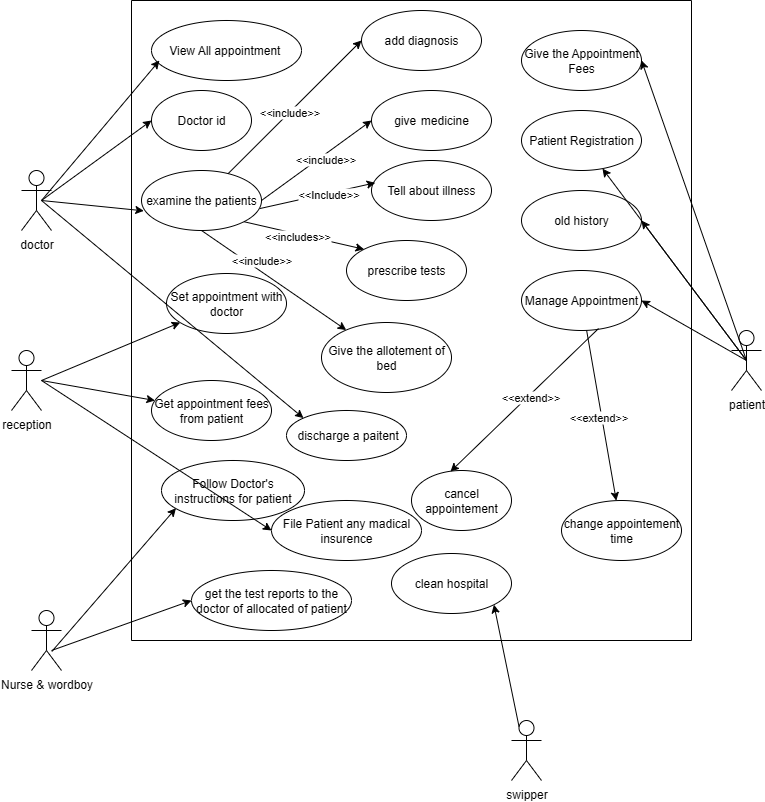

The diagram above was exported from draw.io. Its source (the exported page's mxGraphModel, read from the mxfile embedded in the PNG):
<mxGraphModel dx="1386" dy="747" grid="1" gridSize="10" guides="1" tooltips="1" connect="1" arrows="1" fold="1" page="1" pageScale="1" pageWidth="413" pageHeight="583" math="0" shadow="0">
  <root>
    <mxCell id="0" />
    <mxCell id="1" parent="0" />
    <mxCell id="e9ZIUmA0QPPLWiRbC45p-1" value="Nurse &amp;amp; wordboy" style="shape=umlActor;verticalLabelPosition=bottom;verticalAlign=top;html=1;" vertex="1" parent="1">
      <mxGeometry x="280" y="920" width="30" height="60" as="geometry" />
    </mxCell>
    <mxCell id="e9ZIUmA0QPPLWiRbC45p-2" value="patient" style="shape=umlActor;verticalLabelPosition=bottom;verticalAlign=top;html=1;" vertex="1" parent="1">
      <mxGeometry x="980" y="640" width="30" height="60" as="geometry" />
    </mxCell>
    <mxCell id="e9ZIUmA0QPPLWiRbC45p-3" value="doctor" style="shape=umlActor;verticalLabelPosition=bottom;verticalAlign=top;html=1;" vertex="1" parent="1">
      <mxGeometry x="270" y="480" width="30" height="60" as="geometry" />
    </mxCell>
    <mxCell id="e9ZIUmA0QPPLWiRbC45p-4" value="" style="swimlane;startSize=0;" vertex="1" parent="1">
      <mxGeometry x="380" y="310" width="560" height="640" as="geometry" />
    </mxCell>
    <mxCell id="e9ZIUmA0QPPLWiRbC45p-5" value="View All appointment&amp;nbsp;" style="ellipse;whiteSpace=wrap;html=1;" vertex="1" parent="e9ZIUmA0QPPLWiRbC45p-4">
      <mxGeometry x="20" y="20" width="150" height="60" as="geometry" />
    </mxCell>
    <mxCell id="e9ZIUmA0QPPLWiRbC45p-6" value="examine the patients" style="ellipse;whiteSpace=wrap;html=1;" vertex="1" parent="e9ZIUmA0QPPLWiRbC45p-4">
      <mxGeometry x="10" y="170" width="120" height="60" as="geometry" />
    </mxCell>
    <mxCell id="e9ZIUmA0QPPLWiRbC45p-7" value="Set appointment with doctor" style="ellipse;whiteSpace=wrap;html=1;" vertex="1" parent="e9ZIUmA0QPPLWiRbC45p-4">
      <mxGeometry x="35" y="273" width="120" height="60" as="geometry" />
    </mxCell>
    <mxCell id="e9ZIUmA0QPPLWiRbC45p-8" value="Get appointment fees&lt;div&gt;from patient&lt;/div&gt;" style="ellipse;whiteSpace=wrap;html=1;" vertex="1" parent="e9ZIUmA0QPPLWiRbC45p-4">
      <mxGeometry x="20" y="380" width="120" height="60" as="geometry" />
    </mxCell>
    <mxCell id="e9ZIUmA0QPPLWiRbC45p-9" value="Follow Doctor's instructions for patient" style="ellipse;whiteSpace=wrap;html=1;" vertex="1" parent="e9ZIUmA0QPPLWiRbC45p-4">
      <mxGeometry x="30" y="460" width="143" height="60" as="geometry" />
    </mxCell>
    <mxCell id="e9ZIUmA0QPPLWiRbC45p-10" value="get the test reports to the doctor of allocated of patient" style="ellipse;whiteSpace=wrap;html=1;" vertex="1" parent="e9ZIUmA0QPPLWiRbC45p-4">
      <mxGeometry x="60" y="570" width="160" height="60" as="geometry" />
    </mxCell>
    <mxCell id="e9ZIUmA0QPPLWiRbC45p-11" value="Give the Appointment Fees" style="ellipse;whiteSpace=wrap;html=1;" vertex="1" parent="e9ZIUmA0QPPLWiRbC45p-4">
      <mxGeometry x="390" y="30" width="120" height="60" as="geometry" />
    </mxCell>
    <mxCell id="e9ZIUmA0QPPLWiRbC45p-12" value="Patient Registration" style="ellipse;whiteSpace=wrap;html=1;" vertex="1" parent="e9ZIUmA0QPPLWiRbC45p-4">
      <mxGeometry x="390" y="110" width="120" height="60" as="geometry" />
    </mxCell>
    <mxCell id="e9ZIUmA0QPPLWiRbC45p-13" value="prescribe tests" style="ellipse;whiteSpace=wrap;html=1;" vertex="1" parent="e9ZIUmA0QPPLWiRbC45p-4">
      <mxGeometry x="215" y="240" width="120" height="60" as="geometry" />
    </mxCell>
    <mxCell id="e9ZIUmA0QPPLWiRbC45p-14" value="Tell about illness" style="ellipse;whiteSpace=wrap;html=1;" vertex="1" parent="e9ZIUmA0QPPLWiRbC45p-4">
      <mxGeometry x="240" y="160" width="120" height="60" as="geometry" />
    </mxCell>
    <mxCell id="e9ZIUmA0QPPLWiRbC45p-15" value="Give the allotement of bed" style="ellipse;whiteSpace=wrap;html=1;" vertex="1" parent="e9ZIUmA0QPPLWiRbC45p-4">
      <mxGeometry x="190" y="322" width="130" height="70" as="geometry" />
    </mxCell>
    <mxCell id="e9ZIUmA0QPPLWiRbC45p-16" value="clean hospital" style="ellipse;whiteSpace=wrap;html=1;" vertex="1" parent="e9ZIUmA0QPPLWiRbC45p-4">
      <mxGeometry x="260" y="553" width="120" height="60" as="geometry" />
    </mxCell>
    <mxCell id="e9ZIUmA0QPPLWiRbC45p-17" value="cancel appointement" style="ellipse;whiteSpace=wrap;html=1;" vertex="1" parent="e9ZIUmA0QPPLWiRbC45p-4">
      <mxGeometry x="280" y="470" width="100" height="60" as="geometry" />
    </mxCell>
    <mxCell id="e9ZIUmA0QPPLWiRbC45p-18" value="give&lt;span style=&quot;white-space: pre;&quot;&gt;&#09;&lt;/span&gt;medicine" style="ellipse;whiteSpace=wrap;html=1;" vertex="1" parent="e9ZIUmA0QPPLWiRbC45p-4">
      <mxGeometry x="240" y="90" width="120" height="60" as="geometry" />
    </mxCell>
    <mxCell id="e9ZIUmA0QPPLWiRbC45p-19" value="" style="endArrow=classic;html=1;rounded=0;entryX=0;entryY=0.5;entryDx=0;entryDy=0;exitX=1;exitY=0.5;exitDx=0;exitDy=0;" edge="1" parent="e9ZIUmA0QPPLWiRbC45p-4" source="e9ZIUmA0QPPLWiRbC45p-6" target="e9ZIUmA0QPPLWiRbC45p-18">
      <mxGeometry width="50" height="50" relative="1" as="geometry">
        <mxPoint x="130" y="190" as="sourcePoint" />
        <mxPoint x="180" y="140" as="targetPoint" />
      </mxGeometry>
    </mxCell>
    <mxCell id="e9ZIUmA0QPPLWiRbC45p-20" value="&amp;lt;&amp;lt;include&amp;gt;&amp;gt;" style="edgeLabel;html=1;align=center;verticalAlign=middle;resizable=0;points=[];" vertex="1" connectable="0" parent="e9ZIUmA0QPPLWiRbC45p-19">
      <mxGeometry x="0.1167" y="-3" relative="1" as="geometry">
        <mxPoint as="offset" />
      </mxGeometry>
    </mxCell>
    <mxCell id="e9ZIUmA0QPPLWiRbC45p-21" value="" style="endArrow=classic;html=1;rounded=0;entryX=0.031;entryY=0.372;entryDx=0;entryDy=0;entryPerimeter=0;exitX=0.987;exitY=0.634;exitDx=0;exitDy=0;exitPerimeter=0;" edge="1" parent="e9ZIUmA0QPPLWiRbC45p-4" source="e9ZIUmA0QPPLWiRbC45p-6" target="e9ZIUmA0QPPLWiRbC45p-14">
      <mxGeometry width="50" height="50" relative="1" as="geometry">
        <mxPoint x="130" y="210" as="sourcePoint" />
        <mxPoint x="370" y="210" as="targetPoint" />
      </mxGeometry>
    </mxCell>
    <mxCell id="e9ZIUmA0QPPLWiRbC45p-22" value="&amp;lt;&amp;lt;Include&amp;gt;&amp;gt;" style="edgeLabel;html=1;align=center;verticalAlign=middle;resizable=0;points=[];" vertex="1" connectable="0" parent="e9ZIUmA0QPPLWiRbC45p-21">
      <mxGeometry x="0.1859" relative="1" as="geometry">
        <mxPoint as="offset" />
      </mxGeometry>
    </mxCell>
    <mxCell id="e9ZIUmA0QPPLWiRbC45p-23" value="add diagnosis" style="ellipse;whiteSpace=wrap;html=1;" vertex="1" parent="e9ZIUmA0QPPLWiRbC45p-4">
      <mxGeometry x="230" y="10" width="120" height="60" as="geometry" />
    </mxCell>
    <mxCell id="e9ZIUmA0QPPLWiRbC45p-24" value="" style="endArrow=classic;html=1;rounded=0;entryX=0;entryY=0.5;entryDx=0;entryDy=0;" edge="1" parent="e9ZIUmA0QPPLWiRbC45p-4" source="e9ZIUmA0QPPLWiRbC45p-6" target="e9ZIUmA0QPPLWiRbC45p-23">
      <mxGeometry width="50" height="50" relative="1" as="geometry">
        <mxPoint x="210" y="90" as="sourcePoint" />
        <mxPoint x="260" y="40" as="targetPoint" />
      </mxGeometry>
    </mxCell>
    <mxCell id="e9ZIUmA0QPPLWiRbC45p-25" value="&amp;lt;&amp;lt;include&amp;gt;&amp;gt;" style="edgeLabel;html=1;align=center;verticalAlign=middle;resizable=0;points=[];" vertex="1" connectable="0" parent="e9ZIUmA0QPPLWiRbC45p-24">
      <mxGeometry x="-0.0825" y="1" relative="1" as="geometry">
        <mxPoint as="offset" />
      </mxGeometry>
    </mxCell>
    <mxCell id="e9ZIUmA0QPPLWiRbC45p-26" value="" style="endArrow=classic;html=1;rounded=0;exitX=1;exitY=1;exitDx=0;exitDy=0;entryX=0;entryY=0;entryDx=0;entryDy=0;" edge="1" parent="e9ZIUmA0QPPLWiRbC45p-4" source="e9ZIUmA0QPPLWiRbC45p-6" target="e9ZIUmA0QPPLWiRbC45p-13">
      <mxGeometry width="50" height="50" relative="1" as="geometry">
        <mxPoint x="150" y="240" as="sourcePoint" />
        <mxPoint x="200" y="190" as="targetPoint" />
      </mxGeometry>
    </mxCell>
    <mxCell id="e9ZIUmA0QPPLWiRbC45p-27" value="&amp;lt;&amp;lt;includes&amp;gt;&amp;gt;" style="edgeLabel;html=1;align=center;verticalAlign=middle;resizable=0;points=[];" vertex="1" connectable="0" parent="e9ZIUmA0QPPLWiRbC45p-26">
      <mxGeometry x="-0.127" y="-2" relative="1" as="geometry">
        <mxPoint as="offset" />
      </mxGeometry>
    </mxCell>
    <mxCell id="e9ZIUmA0QPPLWiRbC45p-28" value="old history" style="ellipse;whiteSpace=wrap;html=1;" vertex="1" parent="e9ZIUmA0QPPLWiRbC45p-4">
      <mxGeometry x="390" y="190" width="120" height="60" as="geometry" />
    </mxCell>
    <mxCell id="e9ZIUmA0QPPLWiRbC45p-29" value="Manage Appointment" style="ellipse;whiteSpace=wrap;html=1;" vertex="1" parent="e9ZIUmA0QPPLWiRbC45p-4">
      <mxGeometry x="390" y="270" width="120" height="60" as="geometry" />
    </mxCell>
    <mxCell id="e9ZIUmA0QPPLWiRbC45p-30" value="" style="endArrow=classic;html=1;rounded=0;exitX=0.5;exitY=1;exitDx=0;exitDy=0;" edge="1" parent="e9ZIUmA0QPPLWiRbC45p-4" source="e9ZIUmA0QPPLWiRbC45p-6" target="e9ZIUmA0QPPLWiRbC45p-15">
      <mxGeometry width="50" height="50" relative="1" as="geometry">
        <mxPoint x="-90" y="140" as="sourcePoint" />
        <mxPoint x="260" y="260" as="targetPoint" />
      </mxGeometry>
    </mxCell>
    <mxCell id="e9ZIUmA0QPPLWiRbC45p-31" value="&amp;lt;&amp;lt;include&amp;gt;&amp;gt;" style="edgeLabel;html=1;align=center;verticalAlign=middle;resizable=0;points=[];" vertex="1" connectable="0" parent="e9ZIUmA0QPPLWiRbC45p-30">
      <mxGeometry x="-0.1656" y="-1" relative="1" as="geometry">
        <mxPoint y="-13" as="offset" />
      </mxGeometry>
    </mxCell>
    <mxCell id="e9ZIUmA0QPPLWiRbC45p-32" value="change appointement time" style="ellipse;whiteSpace=wrap;html=1;" vertex="1" parent="e9ZIUmA0QPPLWiRbC45p-4">
      <mxGeometry x="430" y="500" width="120" height="60" as="geometry" />
    </mxCell>
    <mxCell id="e9ZIUmA0QPPLWiRbC45p-33" value="" style="endArrow=classic;html=1;rounded=0;" edge="1" parent="e9ZIUmA0QPPLWiRbC45p-4" source="e9ZIUmA0QPPLWiRbC45p-29" target="e9ZIUmA0QPPLWiRbC45p-32">
      <mxGeometry width="50" height="50" relative="1" as="geometry">
        <mxPoint x="500" y="345" as="sourcePoint" />
        <mxPoint x="510" y="405" as="targetPoint" />
      </mxGeometry>
    </mxCell>
    <mxCell id="e9ZIUmA0QPPLWiRbC45p-34" value="&amp;lt;&amp;lt;extend&amp;gt;&amp;gt;" style="edgeLabel;html=1;align=center;verticalAlign=middle;resizable=0;points=[];" vertex="1" connectable="0" parent="e9ZIUmA0QPPLWiRbC45p-33">
      <mxGeometry x="0.0045" y="-4" relative="1" as="geometry">
        <mxPoint as="offset" />
      </mxGeometry>
    </mxCell>
    <mxCell id="e9ZIUmA0QPPLWiRbC45p-35" value="" style="endArrow=classic;html=1;rounded=0;exitX=0.642;exitY=0.967;exitDx=0;exitDy=0;exitPerimeter=0;entryX=0.39;entryY=0.017;entryDx=0;entryDy=0;entryPerimeter=0;" edge="1" parent="e9ZIUmA0QPPLWiRbC45p-4" source="e9ZIUmA0QPPLWiRbC45p-29" target="e9ZIUmA0QPPLWiRbC45p-17">
      <mxGeometry width="50" height="50" relative="1" as="geometry">
        <mxPoint x="120" y="660" as="sourcePoint" />
        <mxPoint x="140" y="771" as="targetPoint" />
      </mxGeometry>
    </mxCell>
    <mxCell id="e9ZIUmA0QPPLWiRbC45p-36" value="&amp;lt;&amp;lt;extend&amp;gt;&amp;gt;" style="edgeLabel;html=1;align=center;verticalAlign=middle;resizable=0;points=[];" vertex="1" connectable="0" parent="e9ZIUmA0QPPLWiRbC45p-35">
      <mxGeometry x="-0.0552" y="1" relative="1" as="geometry">
        <mxPoint as="offset" />
      </mxGeometry>
    </mxCell>
    <mxCell id="e9ZIUmA0QPPLWiRbC45p-37" value="Doctor id" style="ellipse;whiteSpace=wrap;html=1;" vertex="1" parent="e9ZIUmA0QPPLWiRbC45p-4">
      <mxGeometry x="20" y="90" width="100" height="60" as="geometry" />
    </mxCell>
    <mxCell id="e9ZIUmA0QPPLWiRbC45p-38" value="File Patient any madical insurence" style="ellipse;whiteSpace=wrap;html=1;" vertex="1" parent="e9ZIUmA0QPPLWiRbC45p-4">
      <mxGeometry x="140" y="500" width="150" height="60" as="geometry" />
    </mxCell>
    <mxCell id="e9ZIUmA0QPPLWiRbC45p-39" value="&amp;nbsp;discharge a paitent" style="ellipse;whiteSpace=wrap;html=1;" vertex="1" parent="e9ZIUmA0QPPLWiRbC45p-4">
      <mxGeometry x="155" y="410" width="120" height="50" as="geometry" />
    </mxCell>
    <mxCell id="e9ZIUmA0QPPLWiRbC45p-40" value="reception" style="shape=umlActor;verticalLabelPosition=bottom;verticalAlign=top;html=1;" vertex="1" parent="1">
      <mxGeometry x="260" y="660" width="30" height="60" as="geometry" />
    </mxCell>
    <mxCell id="e9ZIUmA0QPPLWiRbC45p-41" value="" style="endArrow=classic;html=1;rounded=0;" edge="1" parent="1" target="e9ZIUmA0QPPLWiRbC45p-7">
      <mxGeometry width="50" height="50" relative="1" as="geometry">
        <mxPoint x="290" y="690" as="sourcePoint" />
        <mxPoint x="350" y="670" as="targetPoint" />
      </mxGeometry>
    </mxCell>
    <mxCell id="e9ZIUmA0QPPLWiRbC45p-42" value="" style="endArrow=classic;html=1;rounded=0;" edge="1" parent="1" target="e9ZIUmA0QPPLWiRbC45p-8">
      <mxGeometry width="50" height="50" relative="1" as="geometry">
        <mxPoint x="290" y="690" as="sourcePoint" />
        <mxPoint x="474" y="720" as="targetPoint" />
      </mxGeometry>
    </mxCell>
    <mxCell id="e9ZIUmA0QPPLWiRbC45p-43" value="" style="endArrow=classic;html=1;rounded=0;exitX=0.667;exitY=0.667;exitDx=0;exitDy=0;exitPerimeter=0;entryX=0;entryY=0.5;entryDx=0;entryDy=0;" edge="1" parent="1" source="e9ZIUmA0QPPLWiRbC45p-1" target="e9ZIUmA0QPPLWiRbC45p-10">
      <mxGeometry width="50" height="50" relative="1" as="geometry">
        <mxPoint x="350" y="930" as="sourcePoint" />
        <mxPoint x="400" y="880" as="targetPoint" />
      </mxGeometry>
    </mxCell>
    <mxCell id="e9ZIUmA0QPPLWiRbC45p-44" value="" style="endArrow=classic;html=1;rounded=0;exitX=0.678;exitY=0.683;exitDx=0;exitDy=0;exitPerimeter=0;entryX=0.101;entryY=0.795;entryDx=0;entryDy=0;entryPerimeter=0;" edge="1" parent="1" source="e9ZIUmA0QPPLWiRbC45p-1" target="e9ZIUmA0QPPLWiRbC45p-9">
      <mxGeometry width="50" height="50" relative="1" as="geometry">
        <mxPoint x="300" y="900" as="sourcePoint" />
        <mxPoint x="400" y="810" as="targetPoint" />
      </mxGeometry>
    </mxCell>
    <mxCell id="e9ZIUmA0QPPLWiRbC45p-45" value="" style="endArrow=classic;html=1;rounded=0;entryX=0.053;entryY=0.667;entryDx=0;entryDy=0;entryPerimeter=0;" edge="1" parent="1" target="e9ZIUmA0QPPLWiRbC45p-5">
      <mxGeometry width="50" height="50" relative="1" as="geometry">
        <mxPoint x="290" y="510" as="sourcePoint" />
        <mxPoint x="410" y="470" as="targetPoint" />
      </mxGeometry>
    </mxCell>
    <mxCell id="e9ZIUmA0QPPLWiRbC45p-46" value="" style="endArrow=classic;html=1;rounded=0;entryX=0.019;entryY=0.672;entryDx=0;entryDy=0;entryPerimeter=0;" edge="1" parent="1" target="e9ZIUmA0QPPLWiRbC45p-6">
      <mxGeometry width="50" height="50" relative="1" as="geometry">
        <mxPoint x="290" y="510" as="sourcePoint" />
        <mxPoint x="390" y="560" as="targetPoint" />
      </mxGeometry>
    </mxCell>
    <mxCell id="e9ZIUmA0QPPLWiRbC45p-47" value="swipper" style="shape=umlActor;verticalLabelPosition=bottom;verticalAlign=top;html=1;" vertex="1" parent="1">
      <mxGeometry x="760" y="1030" width="30" height="60" as="geometry" />
    </mxCell>
    <mxCell id="e9ZIUmA0QPPLWiRbC45p-48" value="" style="endArrow=classic;html=1;rounded=0;exitX=0.25;exitY=0.1;exitDx=0;exitDy=0;exitPerimeter=0;entryX=1;entryY=1;entryDx=0;entryDy=0;" edge="1" parent="1" source="e9ZIUmA0QPPLWiRbC45p-47" target="e9ZIUmA0QPPLWiRbC45p-16">
      <mxGeometry width="50" height="50" relative="1" as="geometry">
        <mxPoint x="680" y="1050" as="sourcePoint" />
        <mxPoint x="730" y="1000" as="targetPoint" />
      </mxGeometry>
    </mxCell>
    <mxCell id="e9ZIUmA0QPPLWiRbC45p-49" value="" style="endArrow=classic;html=1;rounded=0;exitX=0.5;exitY=0.5;exitDx=0;exitDy=0;exitPerimeter=0;entryX=1;entryY=0.5;entryDx=0;entryDy=0;" edge="1" parent="1" source="e9ZIUmA0QPPLWiRbC45p-2" target="e9ZIUmA0QPPLWiRbC45p-28">
      <mxGeometry width="50" height="50" relative="1" as="geometry">
        <mxPoint x="980" y="590" as="sourcePoint" />
        <mxPoint x="1030" y="540" as="targetPoint" />
      </mxGeometry>
    </mxCell>
    <mxCell id="e9ZIUmA0QPPLWiRbC45p-50" value="" style="endArrow=classic;html=1;rounded=0;exitX=0.5;exitY=0.5;exitDx=0;exitDy=0;exitPerimeter=0;" edge="1" parent="1" source="e9ZIUmA0QPPLWiRbC45p-2" target="e9ZIUmA0QPPLWiRbC45p-12">
      <mxGeometry width="50" height="50" relative="1" as="geometry">
        <mxPoint x="980" y="550" as="sourcePoint" />
        <mxPoint x="1030" y="500" as="targetPoint" />
      </mxGeometry>
    </mxCell>
    <mxCell id="e9ZIUmA0QPPLWiRbC45p-51" value="" style="endArrow=classic;html=1;rounded=0;exitX=0.5;exitY=0.5;exitDx=0;exitDy=0;exitPerimeter=0;entryX=1;entryY=0.5;entryDx=0;entryDy=0;" edge="1" parent="1" source="e9ZIUmA0QPPLWiRbC45p-2" target="e9ZIUmA0QPPLWiRbC45p-11">
      <mxGeometry width="50" height="50" relative="1" as="geometry">
        <mxPoint x="960" y="510" as="sourcePoint" />
        <mxPoint x="1010" y="460" as="targetPoint" />
      </mxGeometry>
    </mxCell>
    <mxCell id="e9ZIUmA0QPPLWiRbC45p-52" value="" style="endArrow=classic;html=1;rounded=0;exitX=0.5;exitY=0.5;exitDx=0;exitDy=0;exitPerimeter=0;entryX=1;entryY=0.5;entryDx=0;entryDy=0;" edge="1" parent="1" source="e9ZIUmA0QPPLWiRbC45p-2" target="e9ZIUmA0QPPLWiRbC45p-29">
      <mxGeometry width="50" height="50" relative="1" as="geometry">
        <mxPoint x="950" y="840" as="sourcePoint" />
        <mxPoint x="1000" y="790" as="targetPoint" />
      </mxGeometry>
    </mxCell>
    <mxCell id="e9ZIUmA0QPPLWiRbC45p-53" value="" style="endArrow=classic;html=1;rounded=0;entryX=0;entryY=0.5;entryDx=0;entryDy=0;" edge="1" parent="1" target="e9ZIUmA0QPPLWiRbC45p-37">
      <mxGeometry width="50" height="50" relative="1" as="geometry">
        <mxPoint x="290" y="510" as="sourcePoint" />
        <mxPoint x="700" y="570" as="targetPoint" />
      </mxGeometry>
    </mxCell>
    <mxCell id="e9ZIUmA0QPPLWiRbC45p-54" value="" style="endArrow=classic;html=1;rounded=0;entryX=0;entryY=0.5;entryDx=0;entryDy=0;" edge="1" parent="1" target="e9ZIUmA0QPPLWiRbC45p-38">
      <mxGeometry width="50" height="50" relative="1" as="geometry">
        <mxPoint x="290" y="690" as="sourcePoint" />
        <mxPoint x="700" y="720" as="targetPoint" />
      </mxGeometry>
    </mxCell>
    <mxCell id="e9ZIUmA0QPPLWiRbC45p-55" value="" style="endArrow=classic;html=1;rounded=0;entryX=0;entryY=0;entryDx=0;entryDy=0;" edge="1" parent="1" target="e9ZIUmA0QPPLWiRbC45p-39">
      <mxGeometry width="50" height="50" relative="1" as="geometry">
        <mxPoint x="290" y="510" as="sourcePoint" />
        <mxPoint x="700" y="570" as="targetPoint" />
      </mxGeometry>
    </mxCell>
  </root>
</mxGraphModel>